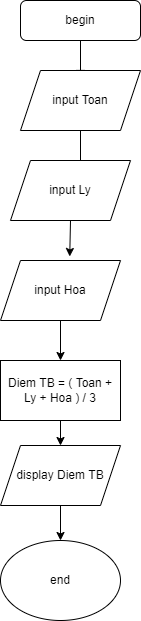

The diagram above was exported from draw.io. Its source (the exported page's mxGraphModel, read from the mxfile embedded in the PNG):
<mxGraphModel dx="1038" dy="556" grid="1" gridSize="10" guides="1" tooltips="1" connect="1" arrows="1" fold="1" page="1" pageScale="1" pageWidth="827" pageHeight="1169" math="0" shadow="0">
  <root>
    <mxCell id="WIyWlLk6GJQsqaUBKTNV-0" />
    <mxCell id="WIyWlLk6GJQsqaUBKTNV-1" parent="WIyWlLk6GJQsqaUBKTNV-0" />
    <mxCell id="WIyWlLk6GJQsqaUBKTNV-2" value="" style="rounded=0;html=1;jettySize=auto;orthogonalLoop=1;fontSize=11;endArrow=block;endFill=0;endSize=8;strokeWidth=1;shadow=0;labelBackgroundColor=none;edgeStyle=orthogonalEdgeStyle;" parent="WIyWlLk6GJQsqaUBKTNV-1" source="WIyWlLk6GJQsqaUBKTNV-3" edge="1">
      <mxGeometry relative="1" as="geometry">
        <mxPoint x="220" y="160" as="targetPoint" />
      </mxGeometry>
    </mxCell>
    <mxCell id="WIyWlLk6GJQsqaUBKTNV-3" value="begin" style="rounded=1;whiteSpace=wrap;html=1;fontSize=12;glass=0;strokeWidth=1;shadow=0;" parent="WIyWlLk6GJQsqaUBKTNV-1" vertex="1">
      <mxGeometry x="160" y="80" width="120" height="40" as="geometry" />
    </mxCell>
    <mxCell id="MJxhEwcOCKRchAfdf0Iv-6" style="edgeStyle=orthogonalEdgeStyle;rounded=0;orthogonalLoop=1;jettySize=auto;html=1;exitX=0.5;exitY=1;exitDx=0;exitDy=0;" edge="1" parent="WIyWlLk6GJQsqaUBKTNV-1" source="MJxhEwcOCKRchAfdf0Iv-0">
      <mxGeometry relative="1" as="geometry">
        <mxPoint x="220" y="260" as="targetPoint" />
      </mxGeometry>
    </mxCell>
    <mxCell id="MJxhEwcOCKRchAfdf0Iv-0" value="input Toan" style="shape=parallelogram;perimeter=parallelogramPerimeter;whiteSpace=wrap;html=1;fixedSize=1;" vertex="1" parent="WIyWlLk6GJQsqaUBKTNV-1">
      <mxGeometry x="160" y="150" width="120" height="60" as="geometry" />
    </mxCell>
    <mxCell id="MJxhEwcOCKRchAfdf0Iv-10" style="edgeStyle=orthogonalEdgeStyle;rounded=0;orthogonalLoop=1;jettySize=auto;html=1;exitX=0.5;exitY=1;exitDx=0;exitDy=0;entryX=0.577;entryY=-0.067;entryDx=0;entryDy=0;entryPerimeter=0;" edge="1" parent="WIyWlLk6GJQsqaUBKTNV-1" source="MJxhEwcOCKRchAfdf0Iv-2" target="MJxhEwcOCKRchAfdf0Iv-7">
      <mxGeometry relative="1" as="geometry" />
    </mxCell>
    <mxCell id="MJxhEwcOCKRchAfdf0Iv-2" value="input Ly" style="shape=parallelogram;perimeter=parallelogramPerimeter;whiteSpace=wrap;html=1;fixedSize=1;" vertex="1" parent="WIyWlLk6GJQsqaUBKTNV-1">
      <mxGeometry x="150" y="240" width="120" height="60" as="geometry" />
    </mxCell>
    <mxCell id="MJxhEwcOCKRchAfdf0Iv-15" style="edgeStyle=orthogonalEdgeStyle;rounded=0;orthogonalLoop=1;jettySize=auto;html=1;exitX=0.5;exitY=1;exitDx=0;exitDy=0;" edge="1" parent="WIyWlLk6GJQsqaUBKTNV-1" source="MJxhEwcOCKRchAfdf0Iv-7" target="MJxhEwcOCKRchAfdf0Iv-16">
      <mxGeometry relative="1" as="geometry">
        <mxPoint x="200" y="430" as="targetPoint" />
      </mxGeometry>
    </mxCell>
    <mxCell id="MJxhEwcOCKRchAfdf0Iv-7" value="input Hoa" style="shape=parallelogram;perimeter=parallelogramPerimeter;whiteSpace=wrap;html=1;fixedSize=1;" vertex="1" parent="WIyWlLk6GJQsqaUBKTNV-1">
      <mxGeometry x="140" y="340" width="120" height="60" as="geometry" />
    </mxCell>
    <mxCell id="MJxhEwcOCKRchAfdf0Iv-18" value="" style="edgeStyle=orthogonalEdgeStyle;rounded=0;orthogonalLoop=1;jettySize=auto;html=1;" edge="1" parent="WIyWlLk6GJQsqaUBKTNV-1" source="MJxhEwcOCKRchAfdf0Iv-16" target="MJxhEwcOCKRchAfdf0Iv-17">
      <mxGeometry relative="1" as="geometry" />
    </mxCell>
    <mxCell id="MJxhEwcOCKRchAfdf0Iv-16" value="Diem TB = ( Toan + Ly + Hoa ) / 3" style="rounded=0;whiteSpace=wrap;html=1;" vertex="1" parent="WIyWlLk6GJQsqaUBKTNV-1">
      <mxGeometry x="140" y="440" width="120" height="60" as="geometry" />
    </mxCell>
    <mxCell id="MJxhEwcOCKRchAfdf0Iv-22" value="" style="edgeStyle=orthogonalEdgeStyle;rounded=0;orthogonalLoop=1;jettySize=auto;html=1;" edge="1" parent="WIyWlLk6GJQsqaUBKTNV-1" source="MJxhEwcOCKRchAfdf0Iv-17" target="MJxhEwcOCKRchAfdf0Iv-19">
      <mxGeometry relative="1" as="geometry" />
    </mxCell>
    <mxCell id="MJxhEwcOCKRchAfdf0Iv-17" value="display Diem TB" style="shape=parallelogram;perimeter=parallelogramPerimeter;whiteSpace=wrap;html=1;fixedSize=1;" vertex="1" parent="WIyWlLk6GJQsqaUBKTNV-1">
      <mxGeometry x="140" y="525" width="120" height="60" as="geometry" />
    </mxCell>
    <mxCell id="MJxhEwcOCKRchAfdf0Iv-19" value="end" style="ellipse;whiteSpace=wrap;html=1;" vertex="1" parent="WIyWlLk6GJQsqaUBKTNV-1">
      <mxGeometry x="140" y="620" width="120" height="80" as="geometry" />
    </mxCell>
  </root>
</mxGraphModel>